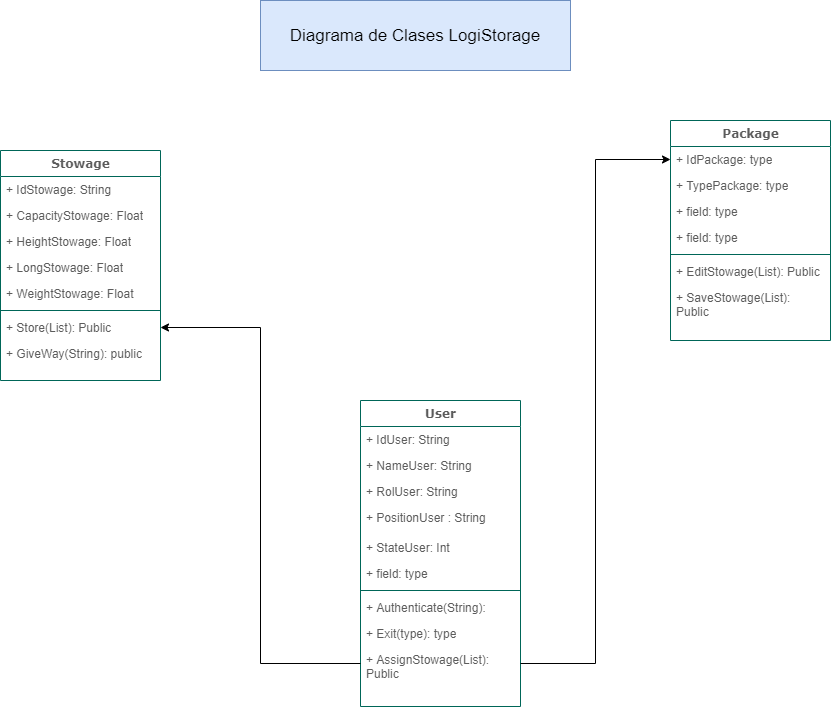

The diagram above was exported from draw.io. Its source (the exported page's mxGraphModel, read from the mxfile embedded in the PNG):
<mxGraphModel dx="1460" dy="764" grid="1" gridSize="10" guides="1" tooltips="1" connect="1" arrows="1" fold="1" page="1" pageScale="1" pageWidth="1100" pageHeight="850" math="0" shadow="0">
  <root>
    <mxCell id="0" />
    <mxCell id="1" parent="0" />
    <mxCell id="78961159f06e98e8-17" value="Stowage" style="swimlane;html=1;fontStyle=1;align=center;verticalAlign=top;childLayout=stackLayout;horizontal=1;startSize=26;horizontalStack=0;resizeParent=1;resizeLast=0;collapsible=1;marginBottom=0;swimlaneFillColor=#ffffff;rounded=0;shadow=0;comic=0;labelBackgroundColor=none;strokeWidth=1;fillColor=none;fontFamily=Verdana;fontSize=12;strokeColor=#006658;fontColor=#5C5C5C;" parent="1" vertex="1">
      <mxGeometry x="100" y="180" width="160" height="230" as="geometry" />
    </mxCell>
    <mxCell id="78961159f06e98e8-21" value="+ IdStowage: String" style="text;html=1;strokeColor=none;fillColor=none;align=left;verticalAlign=top;spacingLeft=4;spacingRight=4;whiteSpace=wrap;overflow=hidden;rotatable=0;points=[[0,0.5],[1,0.5]];portConstraint=eastwest;fontColor=#5C5C5C;" parent="78961159f06e98e8-17" vertex="1">
      <mxGeometry y="26" width="160" height="26" as="geometry" />
    </mxCell>
    <mxCell id="78961159f06e98e8-23" value="+ CapacityStowage: Float" style="text;html=1;strokeColor=none;fillColor=none;align=left;verticalAlign=top;spacingLeft=4;spacingRight=4;whiteSpace=wrap;overflow=hidden;rotatable=0;points=[[0,0.5],[1,0.5]];portConstraint=eastwest;fontColor=#5C5C5C;" parent="78961159f06e98e8-17" vertex="1">
      <mxGeometry y="52" width="160" height="26" as="geometry" />
    </mxCell>
    <mxCell id="78961159f06e98e8-25" value="+ HeightStowage: Float" style="text;html=1;strokeColor=none;fillColor=none;align=left;verticalAlign=top;spacingLeft=4;spacingRight=4;whiteSpace=wrap;overflow=hidden;rotatable=0;points=[[0,0.5],[1,0.5]];portConstraint=eastwest;fontColor=#5C5C5C;" parent="78961159f06e98e8-17" vertex="1">
      <mxGeometry y="78" width="160" height="26" as="geometry" />
    </mxCell>
    <mxCell id="78961159f06e98e8-26" value="+ LongStowage: Float" style="text;html=1;strokeColor=none;fillColor=none;align=left;verticalAlign=top;spacingLeft=4;spacingRight=4;whiteSpace=wrap;overflow=hidden;rotatable=0;points=[[0,0.5],[1,0.5]];portConstraint=eastwest;fontColor=#5C5C5C;" parent="78961159f06e98e8-17" vertex="1">
      <mxGeometry y="104" width="160" height="26" as="geometry" />
    </mxCell>
    <mxCell id="78961159f06e98e8-24" value="+ WeightStowage: Float" style="text;html=1;strokeColor=none;fillColor=none;align=left;verticalAlign=top;spacingLeft=4;spacingRight=4;whiteSpace=wrap;overflow=hidden;rotatable=0;points=[[0,0.5],[1,0.5]];portConstraint=eastwest;fontColor=#5C5C5C;" parent="78961159f06e98e8-17" vertex="1">
      <mxGeometry y="130" width="160" height="26" as="geometry" />
    </mxCell>
    <mxCell id="78961159f06e98e8-19" value="" style="line;html=1;strokeWidth=1;fillColor=none;align=left;verticalAlign=middle;spacingTop=-1;spacingLeft=3;spacingRight=3;rotatable=0;labelPosition=right;points=[];portConstraint=eastwest;strokeColor=#006658;fontColor=#5C5C5C;" parent="78961159f06e98e8-17" vertex="1">
      <mxGeometry y="156" width="160" height="8" as="geometry" />
    </mxCell>
    <mxCell id="78961159f06e98e8-20" value="+ Store(List): Public" style="text;html=1;strokeColor=none;fillColor=none;align=left;verticalAlign=top;spacingLeft=4;spacingRight=4;whiteSpace=wrap;overflow=hidden;rotatable=0;points=[[0,0.5],[1,0.5]];portConstraint=eastwest;fontColor=#5C5C5C;" parent="78961159f06e98e8-17" vertex="1">
      <mxGeometry y="164" width="160" height="26" as="geometry" />
    </mxCell>
    <mxCell id="78961159f06e98e8-27" value="+ GiveWay(String): public" style="text;html=1;strokeColor=none;fillColor=none;align=left;verticalAlign=top;spacingLeft=4;spacingRight=4;whiteSpace=wrap;overflow=hidden;rotatable=0;points=[[0,0.5],[1,0.5]];portConstraint=eastwest;fontColor=#5C5C5C;" parent="78961159f06e98e8-17" vertex="1">
      <mxGeometry y="190" width="160" height="26" as="geometry" />
    </mxCell>
    <mxCell id="78961159f06e98e8-30" value="User" style="swimlane;html=1;fontStyle=1;align=center;verticalAlign=top;childLayout=stackLayout;horizontal=1;startSize=26;horizontalStack=0;resizeParent=1;resizeLast=0;collapsible=1;marginBottom=0;swimlaneFillColor=#ffffff;rounded=0;shadow=0;comic=0;labelBackgroundColor=none;strokeWidth=1;fillColor=none;fontFamily=Verdana;fontSize=12;strokeColor=#006658;fontColor=#5C5C5C;" parent="1" vertex="1">
      <mxGeometry x="460" y="430" width="160" height="306" as="geometry" />
    </mxCell>
    <mxCell id="78961159f06e98e8-31" value="+ IdUser: String" style="text;html=1;strokeColor=none;fillColor=none;align=left;verticalAlign=top;spacingLeft=4;spacingRight=4;whiteSpace=wrap;overflow=hidden;rotatable=0;points=[[0,0.5],[1,0.5]];portConstraint=eastwest;fontColor=#5C5C5C;" parent="78961159f06e98e8-30" vertex="1">
      <mxGeometry y="26" width="160" height="26" as="geometry" />
    </mxCell>
    <mxCell id="78961159f06e98e8-32" value="+ NameUser: String" style="text;html=1;strokeColor=none;fillColor=none;align=left;verticalAlign=top;spacingLeft=4;spacingRight=4;whiteSpace=wrap;overflow=hidden;rotatable=0;points=[[0,0.5],[1,0.5]];portConstraint=eastwest;fontColor=#5C5C5C;" parent="78961159f06e98e8-30" vertex="1">
      <mxGeometry y="52" width="160" height="26" as="geometry" />
    </mxCell>
    <mxCell id="78961159f06e98e8-33" value="+ RolUser: String" style="text;html=1;strokeColor=none;fillColor=none;align=left;verticalAlign=top;spacingLeft=4;spacingRight=4;whiteSpace=wrap;overflow=hidden;rotatable=0;points=[[0,0.5],[1,0.5]];portConstraint=eastwest;fontColor=#5C5C5C;" parent="78961159f06e98e8-30" vertex="1">
      <mxGeometry y="78" width="160" height="26" as="geometry" />
    </mxCell>
    <mxCell id="78961159f06e98e8-34" value="+ PositionUser : String" style="text;html=1;strokeColor=none;fillColor=none;align=left;verticalAlign=top;spacingLeft=4;spacingRight=4;whiteSpace=wrap;overflow=hidden;rotatable=0;points=[[0,0.5],[1,0.5]];portConstraint=eastwest;fontColor=#5C5C5C;" parent="78961159f06e98e8-30" vertex="1">
      <mxGeometry y="104" width="160" height="30" as="geometry" />
    </mxCell>
    <mxCell id="78961159f06e98e8-36" value="+ StateUser: Int" style="text;html=1;strokeColor=none;fillColor=none;align=left;verticalAlign=top;spacingLeft=4;spacingRight=4;whiteSpace=wrap;overflow=hidden;rotatable=0;points=[[0,0.5],[1,0.5]];portConstraint=eastwest;fontColor=#5C5C5C;" parent="78961159f06e98e8-30" vertex="1">
      <mxGeometry y="134" width="160" height="26" as="geometry" />
    </mxCell>
    <mxCell id="78961159f06e98e8-37" value="+ field: type" style="text;html=1;strokeColor=none;fillColor=none;align=left;verticalAlign=top;spacingLeft=4;spacingRight=4;whiteSpace=wrap;overflow=hidden;rotatable=0;points=[[0,0.5],[1,0.5]];portConstraint=eastwest;fontColor=#5C5C5C;" parent="78961159f06e98e8-30" vertex="1">
      <mxGeometry y="160" width="160" height="26" as="geometry" />
    </mxCell>
    <mxCell id="78961159f06e98e8-38" value="" style="line;html=1;strokeWidth=1;fillColor=none;align=left;verticalAlign=middle;spacingTop=-1;spacingLeft=3;spacingRight=3;rotatable=0;labelPosition=right;points=[];portConstraint=eastwest;strokeColor=#006658;fontColor=#5C5C5C;" parent="78961159f06e98e8-30" vertex="1">
      <mxGeometry y="186" width="160" height="8" as="geometry" />
    </mxCell>
    <mxCell id="78961159f06e98e8-39" value="+ Authenticate(String):&amp;nbsp;" style="text;html=1;strokeColor=none;fillColor=none;align=left;verticalAlign=top;spacingLeft=4;spacingRight=4;whiteSpace=wrap;overflow=hidden;rotatable=0;points=[[0,0.5],[1,0.5]];portConstraint=eastwest;fontColor=#5C5C5C;" parent="78961159f06e98e8-30" vertex="1">
      <mxGeometry y="194" width="160" height="26" as="geometry" />
    </mxCell>
    <mxCell id="8yU-XGpa6F1wRQs-j4-k-2" value="+ Exit(type): type" style="text;html=1;strokeColor=none;fillColor=none;align=left;verticalAlign=top;spacingLeft=4;spacingRight=4;whiteSpace=wrap;overflow=hidden;rotatable=0;points=[[0,0.5],[1,0.5]];portConstraint=eastwest;fontColor=#5C5C5C;" vertex="1" parent="78961159f06e98e8-30">
      <mxGeometry y="220" width="160" height="26" as="geometry" />
    </mxCell>
    <mxCell id="78961159f06e98e8-42" value="+ AssignStowage(List): Public" style="text;html=1;strokeColor=none;fillColor=none;align=left;verticalAlign=top;spacingLeft=4;spacingRight=4;whiteSpace=wrap;overflow=hidden;rotatable=0;points=[[0,0.5],[1,0.5]];portConstraint=eastwest;fontColor=#5C5C5C;" parent="78961159f06e98e8-30" vertex="1">
      <mxGeometry y="246" width="160" height="34" as="geometry" />
    </mxCell>
    <mxCell id="78961159f06e98e8-43" value="Package" style="swimlane;html=1;fontStyle=1;align=center;verticalAlign=top;childLayout=stackLayout;horizontal=1;startSize=26;horizontalStack=0;resizeParent=1;resizeLast=0;collapsible=1;marginBottom=0;swimlaneFillColor=#ffffff;rounded=0;shadow=0;comic=0;labelBackgroundColor=none;strokeWidth=1;fillColor=none;fontFamily=Verdana;fontSize=12;strokeColor=#006658;fontColor=#5C5C5C;" parent="1" vertex="1">
      <mxGeometry x="770" y="150" width="160" height="220" as="geometry" />
    </mxCell>
    <mxCell id="78961159f06e98e8-44" value="+ IdPackage: type" style="text;html=1;strokeColor=none;fillColor=none;align=left;verticalAlign=top;spacingLeft=4;spacingRight=4;whiteSpace=wrap;overflow=hidden;rotatable=0;points=[[0,0.5],[1,0.5]];portConstraint=eastwest;fontColor=#5C5C5C;" parent="78961159f06e98e8-43" vertex="1">
      <mxGeometry y="26" width="160" height="26" as="geometry" />
    </mxCell>
    <mxCell id="78961159f06e98e8-45" value="+ TypePackage: type" style="text;html=1;strokeColor=none;fillColor=none;align=left;verticalAlign=top;spacingLeft=4;spacingRight=4;whiteSpace=wrap;overflow=hidden;rotatable=0;points=[[0,0.5],[1,0.5]];portConstraint=eastwest;fontColor=#5C5C5C;" parent="78961159f06e98e8-43" vertex="1">
      <mxGeometry y="52" width="160" height="26" as="geometry" />
    </mxCell>
    <mxCell id="78961159f06e98e8-49" value="+ field: type" style="text;html=1;strokeColor=none;fillColor=none;align=left;verticalAlign=top;spacingLeft=4;spacingRight=4;whiteSpace=wrap;overflow=hidden;rotatable=0;points=[[0,0.5],[1,0.5]];portConstraint=eastwest;fontColor=#5C5C5C;" parent="78961159f06e98e8-43" vertex="1">
      <mxGeometry y="78" width="160" height="26" as="geometry" />
    </mxCell>
    <mxCell id="78961159f06e98e8-50" value="+ field: type" style="text;html=1;strokeColor=none;fillColor=none;align=left;verticalAlign=top;spacingLeft=4;spacingRight=4;whiteSpace=wrap;overflow=hidden;rotatable=0;points=[[0,0.5],[1,0.5]];portConstraint=eastwest;fontColor=#5C5C5C;" parent="78961159f06e98e8-43" vertex="1">
      <mxGeometry y="104" width="160" height="26" as="geometry" />
    </mxCell>
    <mxCell id="78961159f06e98e8-51" value="" style="line;html=1;strokeWidth=1;fillColor=none;align=left;verticalAlign=middle;spacingTop=-1;spacingLeft=3;spacingRight=3;rotatable=0;labelPosition=right;points=[];portConstraint=eastwest;strokeColor=#006658;fontColor=#5C5C5C;" parent="78961159f06e98e8-43" vertex="1">
      <mxGeometry y="130" width="160" height="8" as="geometry" />
    </mxCell>
    <mxCell id="78961159f06e98e8-52" value="+ EditStowage(List): Public" style="text;html=1;strokeColor=none;fillColor=none;align=left;verticalAlign=top;spacingLeft=4;spacingRight=4;whiteSpace=wrap;overflow=hidden;rotatable=0;points=[[0,0.5],[1,0.5]];portConstraint=eastwest;fontColor=#5C5C5C;" parent="78961159f06e98e8-43" vertex="1">
      <mxGeometry y="138" width="160" height="26" as="geometry" />
    </mxCell>
    <mxCell id="78961159f06e98e8-53" value="+ SaveStowage(List): Public" style="text;html=1;strokeColor=none;fillColor=none;align=left;verticalAlign=top;spacingLeft=4;spacingRight=4;whiteSpace=wrap;overflow=hidden;rotatable=0;points=[[0,0.5],[1,0.5]];portConstraint=eastwest;fontColor=#5C5C5C;" parent="78961159f06e98e8-43" vertex="1">
      <mxGeometry y="164" width="160" height="46" as="geometry" />
    </mxCell>
    <mxCell id="8yU-XGpa6F1wRQs-j4-k-6" style="edgeStyle=orthogonalEdgeStyle;rounded=0;orthogonalLoop=1;jettySize=auto;html=1;entryX=0;entryY=0.5;entryDx=0;entryDy=0;" edge="1" parent="1" source="78961159f06e98e8-42" target="78961159f06e98e8-44">
      <mxGeometry relative="1" as="geometry" />
    </mxCell>
    <mxCell id="8yU-XGpa6F1wRQs-j4-k-7" style="edgeStyle=orthogonalEdgeStyle;rounded=0;orthogonalLoop=1;jettySize=auto;html=1;entryX=1;entryY=0.5;entryDx=0;entryDy=0;" edge="1" parent="1" source="78961159f06e98e8-42" target="78961159f06e98e8-20">
      <mxGeometry relative="1" as="geometry" />
    </mxCell>
    <mxCell id="8yU-XGpa6F1wRQs-j4-k-9" value="&lt;font style=&quot;font-size: 17px&quot;&gt;Diagrama de Clases LogiStorage&lt;/font&gt;" style="text;html=1;strokeColor=#6c8ebf;fillColor=#dae8fc;align=center;verticalAlign=middle;whiteSpace=wrap;rounded=0;" vertex="1" parent="1">
      <mxGeometry x="360" y="30" width="310" height="70" as="geometry" />
    </mxCell>
  </root>
</mxGraphModel>